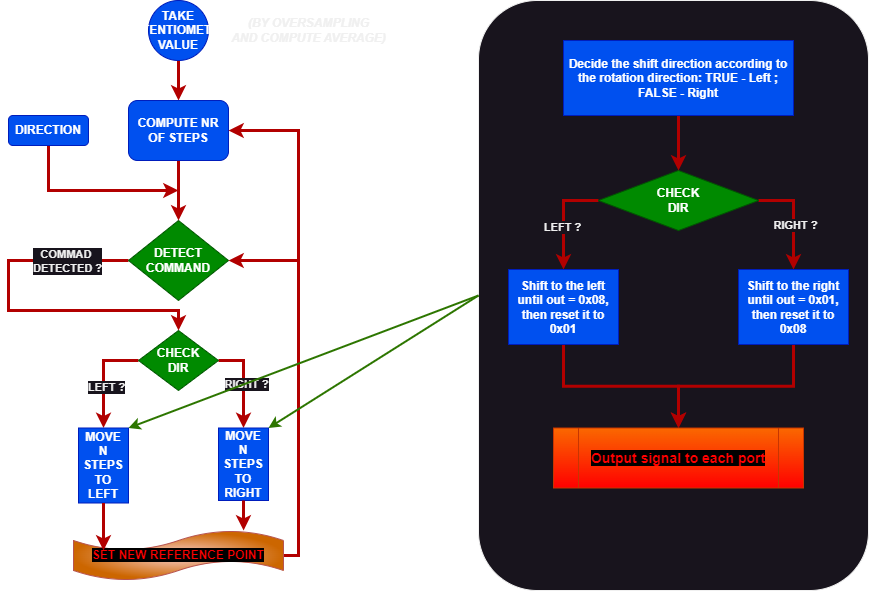

The diagram above was exported from draw.io. Its source (the exported page's mxGraphModel, read from the mxfile embedded in the PNG):
<mxGraphModel dx="1291" dy="747" grid="1" gridSize="10" guides="1" tooltips="1" connect="1" arrows="1" fold="1" page="1" pageScale="1" pageWidth="1169" pageHeight="827" math="0" shadow="0">
  <root>
    <mxCell id="0" />
    <mxCell id="1" parent="0" />
    <mxCell id="AmS8d5zncqmEZ_Rpl2Vu-5" style="edgeStyle=orthogonalEdgeStyle;rounded=0;orthogonalLoop=1;jettySize=auto;html=1;exitX=0.5;exitY=1;exitDx=0;exitDy=0;entryX=0.5;entryY=0;entryDx=0;entryDy=0;strokeWidth=3;fillColor=#e51400;strokeColor=#B20000;" edge="1" parent="1" source="AmS8d5zncqmEZ_Rpl2Vu-1" target="AmS8d5zncqmEZ_Rpl2Vu-4">
      <mxGeometry relative="1" as="geometry" />
    </mxCell>
    <mxCell id="AmS8d5zncqmEZ_Rpl2Vu-1" value="&lt;b&gt;TAKE POTENTIOMETER&amp;nbsp;&lt;br&gt;VALUE&lt;/b&gt;" style="ellipse;whiteSpace=wrap;html=1;aspect=fixed;fillColor=#0050ef;fontColor=#ffffff;strokeColor=#001DBC;" vertex="1" parent="1">
      <mxGeometry x="170" y="70" width="60" height="60" as="geometry" />
    </mxCell>
    <mxCell id="AmS8d5zncqmEZ_Rpl2Vu-2" value="&lt;b&gt;&lt;i&gt;(BY OVERSAMPLING &lt;br&gt;AND COMPUTE AVERAGE)&lt;/i&gt;&lt;/b&gt;" style="text;html=1;align=center;verticalAlign=middle;resizable=0;points=[];autosize=1;strokeColor=none;fillColor=none;" vertex="1" parent="1">
      <mxGeometry x="240" y="80" width="180" height="40" as="geometry" />
    </mxCell>
    <mxCell id="AmS8d5zncqmEZ_Rpl2Vu-10" style="edgeStyle=orthogonalEdgeStyle;rounded=0;orthogonalLoop=1;jettySize=auto;html=1;entryX=0.5;entryY=0;entryDx=0;entryDy=0;strokeWidth=3;fillColor=#e51400;strokeColor=#B20000;" edge="1" parent="1" source="AmS8d5zncqmEZ_Rpl2Vu-3" target="AmS8d5zncqmEZ_Rpl2Vu-9">
      <mxGeometry relative="1" as="geometry">
        <Array as="points">
          <mxPoint x="30" y="330" />
          <mxPoint x="30" y="380" />
          <mxPoint x="200" y="380" />
        </Array>
      </mxGeometry>
    </mxCell>
    <mxCell id="AmS8d5zncqmEZ_Rpl2Vu-11" value="&lt;b&gt;COMMAD&amp;nbsp;&lt;br&gt;DETECTED ?&lt;/b&gt;" style="edgeLabel;html=1;align=center;verticalAlign=middle;resizable=0;points=[];" vertex="1" connectable="0" parent="AmS8d5zncqmEZ_Rpl2Vu-10">
      <mxGeometry x="-0.5381" y="1" relative="1" as="geometry">
        <mxPoint x="21" y="-1" as="offset" />
      </mxGeometry>
    </mxCell>
    <mxCell id="AmS8d5zncqmEZ_Rpl2Vu-3" value="&lt;b&gt;DETECT&lt;/b&gt;&lt;br&gt;&lt;b&gt;COMMAND&lt;/b&gt;" style="rhombus;whiteSpace=wrap;html=1;fillColor=#008a00;fontColor=#ffffff;strokeColor=#005700;" vertex="1" parent="1">
      <mxGeometry x="150" y="290" width="100" height="80" as="geometry" />
    </mxCell>
    <mxCell id="AmS8d5zncqmEZ_Rpl2Vu-6" style="edgeStyle=orthogonalEdgeStyle;rounded=0;orthogonalLoop=1;jettySize=auto;html=1;exitX=0.5;exitY=1;exitDx=0;exitDy=0;entryX=0.5;entryY=0;entryDx=0;entryDy=0;strokeWidth=3;fillColor=#e51400;strokeColor=#B20000;" edge="1" parent="1" source="AmS8d5zncqmEZ_Rpl2Vu-4" target="AmS8d5zncqmEZ_Rpl2Vu-3">
      <mxGeometry relative="1" as="geometry" />
    </mxCell>
    <mxCell id="AmS8d5zncqmEZ_Rpl2Vu-4" value="&lt;b&gt;COMPUTE NR&lt;br&gt;OF STEPS&lt;/b&gt;" style="rounded=1;whiteSpace=wrap;html=1;fillColor=#0050ef;fontColor=#ffffff;strokeColor=#001DBC;" vertex="1" parent="1">
      <mxGeometry x="150" y="170" width="100" height="60" as="geometry" />
    </mxCell>
    <mxCell id="AmS8d5zncqmEZ_Rpl2Vu-8" style="edgeStyle=orthogonalEdgeStyle;rounded=0;orthogonalLoop=1;jettySize=auto;html=1;strokeWidth=3;fillColor=#e51400;strokeColor=#B20000;" edge="1" parent="1" source="AmS8d5zncqmEZ_Rpl2Vu-7">
      <mxGeometry relative="1" as="geometry">
        <mxPoint x="200" y="260" as="targetPoint" />
        <Array as="points">
          <mxPoint x="70" y="260" />
        </Array>
      </mxGeometry>
    </mxCell>
    <mxCell id="AmS8d5zncqmEZ_Rpl2Vu-7" value="&lt;b&gt;DIRECTION&lt;/b&gt;" style="rounded=1;whiteSpace=wrap;html=1;fillColor=#0050ef;fontColor=#ffffff;strokeColor=#001DBC;" vertex="1" parent="1">
      <mxGeometry x="30" y="185" width="80" height="30" as="geometry" />
    </mxCell>
    <mxCell id="AmS8d5zncqmEZ_Rpl2Vu-15" style="edgeStyle=orthogonalEdgeStyle;rounded=0;orthogonalLoop=1;jettySize=auto;html=1;exitX=1;exitY=0.5;exitDx=0;exitDy=0;entryX=0.5;entryY=0;entryDx=0;entryDy=0;strokeWidth=3;fillColor=#e51400;strokeColor=#B20000;" edge="1" parent="1" source="AmS8d5zncqmEZ_Rpl2Vu-9" target="AmS8d5zncqmEZ_Rpl2Vu-13">
      <mxGeometry relative="1" as="geometry" />
    </mxCell>
    <mxCell id="AmS8d5zncqmEZ_Rpl2Vu-18" value="&lt;b&gt;RIGHT ?&lt;/b&gt;" style="edgeLabel;html=1;align=center;verticalAlign=middle;resizable=0;points=[];" vertex="1" connectable="0" parent="AmS8d5zncqmEZ_Rpl2Vu-15">
      <mxGeometry x="0.0347" y="2" relative="1" as="geometry">
        <mxPoint as="offset" />
      </mxGeometry>
    </mxCell>
    <mxCell id="AmS8d5zncqmEZ_Rpl2Vu-16" style="edgeStyle=orthogonalEdgeStyle;rounded=0;orthogonalLoop=1;jettySize=auto;html=1;strokeWidth=3;fillColor=#e51400;strokeColor=#B20000;" edge="1" parent="1" source="AmS8d5zncqmEZ_Rpl2Vu-9" target="AmS8d5zncqmEZ_Rpl2Vu-12">
      <mxGeometry relative="1" as="geometry" />
    </mxCell>
    <mxCell id="AmS8d5zncqmEZ_Rpl2Vu-17" value="&lt;b&gt;LEFT ?&lt;/b&gt;" style="edgeLabel;html=1;align=center;verticalAlign=middle;resizable=0;points=[];" vertex="1" connectable="0" parent="AmS8d5zncqmEZ_Rpl2Vu-16">
      <mxGeometry x="0.1847" y="2" relative="1" as="geometry">
        <mxPoint as="offset" />
      </mxGeometry>
    </mxCell>
    <mxCell id="AmS8d5zncqmEZ_Rpl2Vu-9" value="&lt;b&gt;CHECK&lt;/b&gt;&lt;br&gt;&lt;b&gt;DIR&lt;/b&gt;" style="rhombus;whiteSpace=wrap;html=1;fillColor=#008a00;fontColor=#ffffff;strokeColor=#005700;" vertex="1" parent="1">
      <mxGeometry x="160" y="400" width="80" height="60" as="geometry" />
    </mxCell>
    <mxCell id="AmS8d5zncqmEZ_Rpl2Vu-12" value="&lt;b&gt;MOVE&lt;br&gt;N&lt;br&gt;STEPS&lt;br&gt;TO&lt;br&gt;LEFT&lt;/b&gt;" style="rounded=0;whiteSpace=wrap;html=1;fillColor=#0050ef;fontColor=#ffffff;strokeColor=#001DBC;" vertex="1" parent="1">
      <mxGeometry x="100" y="497.5" width="50" height="75" as="geometry" />
    </mxCell>
    <mxCell id="AmS8d5zncqmEZ_Rpl2Vu-13" value="&lt;b&gt;MOVE&lt;br&gt;N&lt;br&gt;STEPS&lt;br&gt;TO&lt;br&gt;RIGHT&lt;/b&gt;" style="rounded=0;whiteSpace=wrap;html=1;fillColor=#0050ef;fontColor=#ffffff;strokeColor=#001DBC;" vertex="1" parent="1">
      <mxGeometry x="240" y="497.5" width="50" height="72.5" as="geometry" />
    </mxCell>
    <mxCell id="AmS8d5zncqmEZ_Rpl2Vu-23" style="edgeStyle=orthogonalEdgeStyle;rounded=0;orthogonalLoop=1;jettySize=auto;html=1;entryX=1;entryY=0.5;entryDx=0;entryDy=0;strokeWidth=3;fillColor=#e51400;strokeColor=#B20000;" edge="1" parent="1" source="AmS8d5zncqmEZ_Rpl2Vu-19" target="AmS8d5zncqmEZ_Rpl2Vu-4">
      <mxGeometry relative="1" as="geometry">
        <Array as="points">
          <mxPoint x="320" y="625" />
          <mxPoint x="320" y="200" />
        </Array>
      </mxGeometry>
    </mxCell>
    <mxCell id="AmS8d5zncqmEZ_Rpl2Vu-24" style="edgeStyle=orthogonalEdgeStyle;rounded=0;orthogonalLoop=1;jettySize=auto;html=1;exitX=1;exitY=0.5;exitDx=0;exitDy=0;exitPerimeter=0;entryX=1;entryY=0.5;entryDx=0;entryDy=0;strokeWidth=3;fillColor=#e51400;strokeColor=#B20000;" edge="1" parent="1" source="AmS8d5zncqmEZ_Rpl2Vu-19" target="AmS8d5zncqmEZ_Rpl2Vu-3">
      <mxGeometry relative="1" as="geometry">
        <Array as="points">
          <mxPoint x="320" y="625" />
          <mxPoint x="320" y="330" />
        </Array>
      </mxGeometry>
    </mxCell>
    <mxCell id="AmS8d5zncqmEZ_Rpl2Vu-19" value="&lt;b&gt;&lt;font style=&quot;background-color: rgb(0, 0, 0);&quot; color=&quot;#ff0000&quot;&gt;SET NEW REFERENCE POINT&lt;/font&gt;&lt;/b&gt;" style="shape=tape;whiteSpace=wrap;html=1;fillColor=#f8cecc;gradientColor=#CC6600;strokeColor=#b85450;gradientDirection=radial;" vertex="1" parent="1">
      <mxGeometry x="95" y="600" width="210" height="50" as="geometry" />
    </mxCell>
    <mxCell id="AmS8d5zncqmEZ_Rpl2Vu-20" style="edgeStyle=orthogonalEdgeStyle;rounded=0;orthogonalLoop=1;jettySize=auto;html=1;entryX=0.81;entryY=0;entryDx=0;entryDy=0;entryPerimeter=0;strokeWidth=3;fillColor=#e51400;strokeColor=#B20000;" edge="1" parent="1" source="AmS8d5zncqmEZ_Rpl2Vu-13" target="AmS8d5zncqmEZ_Rpl2Vu-19">
      <mxGeometry relative="1" as="geometry" />
    </mxCell>
    <mxCell id="AmS8d5zncqmEZ_Rpl2Vu-22" style="edgeStyle=orthogonalEdgeStyle;rounded=0;orthogonalLoop=1;jettySize=auto;html=1;strokeWidth=3;fillColor=#e51400;strokeColor=#B20000;" edge="1" parent="1" source="AmS8d5zncqmEZ_Rpl2Vu-12">
      <mxGeometry relative="1" as="geometry">
        <mxPoint x="125" y="620" as="targetPoint" />
      </mxGeometry>
    </mxCell>
    <mxCell id="AmS8d5zncqmEZ_Rpl2Vu-25" value="" style="rounded=1;whiteSpace=wrap;html=1;" vertex="1" parent="1">
      <mxGeometry x="500" y="70" width="390" height="590" as="geometry" />
    </mxCell>
    <mxCell id="AmS8d5zncqmEZ_Rpl2Vu-27" value="" style="endArrow=classic;html=1;rounded=0;exitX=0;exitY=0.5;exitDx=0;exitDy=0;entryX=1;entryY=0;entryDx=0;entryDy=0;strokeWidth=2;fillColor=#60a917;strokeColor=#2D7600;" edge="1" parent="1" source="AmS8d5zncqmEZ_Rpl2Vu-25" target="AmS8d5zncqmEZ_Rpl2Vu-13">
      <mxGeometry width="50" height="50" relative="1" as="geometry">
        <mxPoint x="370" y="510" as="sourcePoint" />
        <mxPoint x="420" y="460" as="targetPoint" />
      </mxGeometry>
    </mxCell>
    <mxCell id="AmS8d5zncqmEZ_Rpl2Vu-28" value="" style="endArrow=classic;html=1;rounded=0;exitX=0;exitY=0.5;exitDx=0;exitDy=0;entryX=1;entryY=0;entryDx=0;entryDy=0;strokeWidth=2;fillColor=#60a917;strokeColor=#2D7600;" edge="1" parent="1" source="AmS8d5zncqmEZ_Rpl2Vu-25" target="AmS8d5zncqmEZ_Rpl2Vu-12">
      <mxGeometry width="50" height="50" relative="1" as="geometry">
        <mxPoint x="370" y="510" as="sourcePoint" />
        <mxPoint x="420" y="460" as="targetPoint" />
      </mxGeometry>
    </mxCell>
    <mxCell id="AmS8d5zncqmEZ_Rpl2Vu-34" style="edgeStyle=orthogonalEdgeStyle;rounded=0;orthogonalLoop=1;jettySize=auto;html=1;exitX=0;exitY=0.5;exitDx=0;exitDy=0;entryX=0.5;entryY=0;entryDx=0;entryDy=0;strokeWidth=3;fillColor=#e51400;strokeColor=#B20000;" edge="1" parent="1" source="AmS8d5zncqmEZ_Rpl2Vu-29" target="AmS8d5zncqmEZ_Rpl2Vu-32">
      <mxGeometry relative="1" as="geometry" />
    </mxCell>
    <mxCell id="AmS8d5zncqmEZ_Rpl2Vu-36" value="&lt;b&gt;LEFT ?&lt;/b&gt;" style="edgeLabel;html=1;align=center;verticalAlign=middle;resizable=0;points=[];" vertex="1" connectable="0" parent="AmS8d5zncqmEZ_Rpl2Vu-34">
      <mxGeometry x="0.179" y="-2" relative="1" as="geometry">
        <mxPoint as="offset" />
      </mxGeometry>
    </mxCell>
    <mxCell id="AmS8d5zncqmEZ_Rpl2Vu-35" style="edgeStyle=orthogonalEdgeStyle;rounded=0;orthogonalLoop=1;jettySize=auto;html=1;exitX=1;exitY=0.5;exitDx=0;exitDy=0;entryX=0.5;entryY=0;entryDx=0;entryDy=0;strokeWidth=3;fillColor=#e51400;strokeColor=#B20000;" edge="1" parent="1" source="AmS8d5zncqmEZ_Rpl2Vu-29" target="AmS8d5zncqmEZ_Rpl2Vu-33">
      <mxGeometry relative="1" as="geometry" />
    </mxCell>
    <mxCell id="AmS8d5zncqmEZ_Rpl2Vu-37" value="&lt;b&gt;RIGHT ?&lt;/b&gt;" style="edgeLabel;html=1;align=center;verticalAlign=middle;resizable=0;points=[];" vertex="1" connectable="0" parent="AmS8d5zncqmEZ_Rpl2Vu-35">
      <mxGeometry x="0.142" y="1" relative="1" as="geometry">
        <mxPoint as="offset" />
      </mxGeometry>
    </mxCell>
    <mxCell id="AmS8d5zncqmEZ_Rpl2Vu-29" value="&lt;b&gt;CHECK&lt;/b&gt;&lt;br&gt;&lt;b&gt;DIR&lt;/b&gt;" style="rhombus;whiteSpace=wrap;html=1;fillColor=#008a00;fontColor=#ffffff;strokeColor=#005700;" vertex="1" parent="1">
      <mxGeometry x="620" y="240" width="160" height="60" as="geometry" />
    </mxCell>
    <mxCell id="AmS8d5zncqmEZ_Rpl2Vu-31" style="edgeStyle=orthogonalEdgeStyle;rounded=0;orthogonalLoop=1;jettySize=auto;html=1;strokeWidth=3;fillColor=#e51400;strokeColor=#B20000;" edge="1" parent="1" source="AmS8d5zncqmEZ_Rpl2Vu-30" target="AmS8d5zncqmEZ_Rpl2Vu-29">
      <mxGeometry relative="1" as="geometry" />
    </mxCell>
    <mxCell id="AmS8d5zncqmEZ_Rpl2Vu-30" value="&lt;b&gt;Decide the shift direction according to the rotation direction: TRUE - Left ; FALSE - Right&lt;/b&gt;" style="rounded=0;whiteSpace=wrap;html=1;fillColor=#0050ef;fontColor=#ffffff;strokeColor=#001DBC;" vertex="1" parent="1">
      <mxGeometry x="585" y="110" width="230" height="75" as="geometry" />
    </mxCell>
    <mxCell id="AmS8d5zncqmEZ_Rpl2Vu-41" style="edgeStyle=orthogonalEdgeStyle;rounded=0;orthogonalLoop=1;jettySize=auto;html=1;exitX=0.5;exitY=1;exitDx=0;exitDy=0;entryX=0.5;entryY=0;entryDx=0;entryDy=0;strokeWidth=3;fillColor=#e51400;strokeColor=#B20000;" edge="1" parent="1" source="AmS8d5zncqmEZ_Rpl2Vu-32" target="AmS8d5zncqmEZ_Rpl2Vu-39">
      <mxGeometry relative="1" as="geometry" />
    </mxCell>
    <mxCell id="AmS8d5zncqmEZ_Rpl2Vu-32" value="&lt;b&gt;Shift to the left until out = 0x08, then reset it to 0x01&lt;/b&gt;" style="rounded=0;whiteSpace=wrap;html=1;fillColor=#0050ef;fontColor=#ffffff;strokeColor=#001DBC;" vertex="1" parent="1">
      <mxGeometry x="530" y="339" width="110" height="75" as="geometry" />
    </mxCell>
    <mxCell id="AmS8d5zncqmEZ_Rpl2Vu-40" style="edgeStyle=orthogonalEdgeStyle;rounded=0;orthogonalLoop=1;jettySize=auto;html=1;exitX=0.5;exitY=1;exitDx=0;exitDy=0;strokeWidth=3;fillColor=#e51400;strokeColor=#B20000;" edge="1" parent="1" source="AmS8d5zncqmEZ_Rpl2Vu-33" target="AmS8d5zncqmEZ_Rpl2Vu-39">
      <mxGeometry relative="1" as="geometry" />
    </mxCell>
    <mxCell id="AmS8d5zncqmEZ_Rpl2Vu-33" value="&lt;b&gt;Shift to the right until out = 0x01, then reset it to 0x08&lt;/b&gt;" style="rounded=0;whiteSpace=wrap;html=1;fillColor=#0050ef;fontColor=#ffffff;strokeColor=#001DBC;" vertex="1" parent="1">
      <mxGeometry x="760" y="339" width="110" height="75" as="geometry" />
    </mxCell>
    <mxCell id="AmS8d5zncqmEZ_Rpl2Vu-39" value="&lt;b&gt;&lt;font color=&quot;#ff0000&quot; style=&quot;font-size: 14px; background-color: rgb(0, 0, 0);&quot;&gt;Output signal to each port&lt;/font&gt;&lt;/b&gt;" style="shape=process;whiteSpace=wrap;html=1;backgroundOutline=1;fillColor=#fa6800;fontColor=#000000;strokeColor=#C73500;gradientColor=#FF0000;" vertex="1" parent="1">
      <mxGeometry x="575" y="497.5" width="250" height="60" as="geometry" />
    </mxCell>
  </root>
</mxGraphModel>